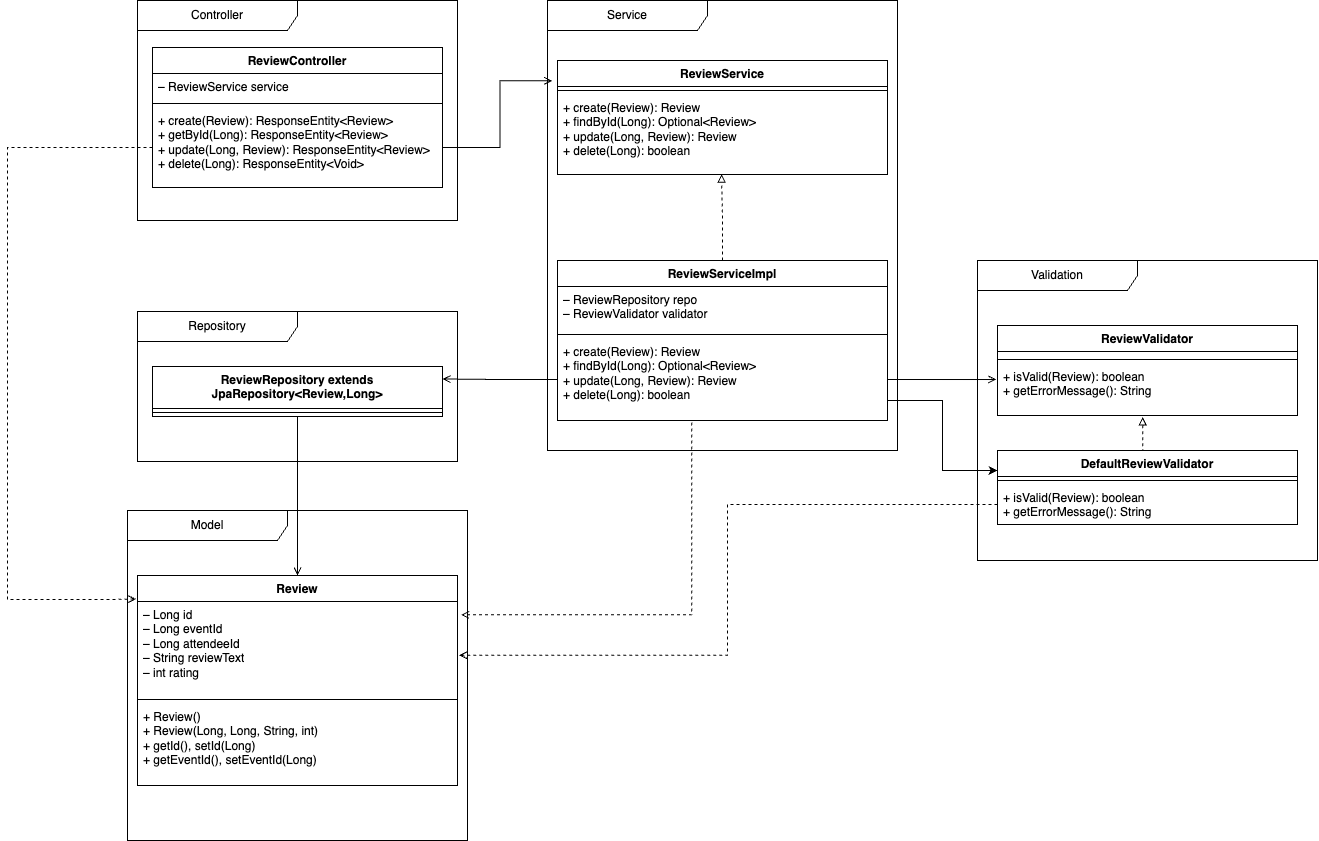

The diagram above was exported from draw.io. Its source (the exported page's mxGraphModel, read from the mxfile embedded in the PNG):
<mxGraphModel dx="2260" dy="1073" grid="1" gridSize="10" guides="1" tooltips="1" connect="1" arrows="1" fold="1" page="1" pageScale="1" pageWidth="850" pageHeight="1100" math="0" shadow="0">
  <root>
    <mxCell id="0" />
    <mxCell id="1" parent="0" />
    <mxCell id="jWMg89MKRS-fIfj168mt-1" value="Controller" style="shape=umlFrame;whiteSpace=wrap;html=1;pointerEvents=0;recursiveResize=0;container=1;collapsible=0;width=160;" vertex="1" parent="1">
      <mxGeometry x="60" y="100" width="320" height="220" as="geometry" />
    </mxCell>
    <mxCell id="jWMg89MKRS-fIfj168mt-2" value="ReviewController" style="swimlane;fontStyle=1;align=center;verticalAlign=top;childLayout=stackLayout;horizontal=1;startSize=26;horizontalStack=0;resizeParent=1;resizeParentMax=0;resizeLast=0;collapsible=1;marginBottom=0;whiteSpace=wrap;html=1;" vertex="1" parent="jWMg89MKRS-fIfj168mt-1">
      <mxGeometry x="15" y="47" width="290" height="140" as="geometry" />
    </mxCell>
    <mxCell id="jWMg89MKRS-fIfj168mt-3" value="– ReviewService service" style="text;strokeColor=none;fillColor=none;align=left;verticalAlign=top;spacingLeft=4;spacingRight=4;overflow=hidden;rotatable=0;points=[[0,0.5],[1,0.5]];portConstraint=eastwest;whiteSpace=wrap;html=1;" vertex="1" parent="jWMg89MKRS-fIfj168mt-2">
      <mxGeometry y="26" width="290" height="26" as="geometry" />
    </mxCell>
    <mxCell id="jWMg89MKRS-fIfj168mt-4" value="" style="line;strokeWidth=1;fillColor=none;align=left;verticalAlign=middle;spacingTop=-1;spacingLeft=3;spacingRight=3;rotatable=0;labelPosition=right;points=[];portConstraint=eastwest;strokeColor=inherit;" vertex="1" parent="jWMg89MKRS-fIfj168mt-2">
      <mxGeometry y="52" width="290" height="8" as="geometry" />
    </mxCell>
    <mxCell id="jWMg89MKRS-fIfj168mt-5" value="+ create(Review): ResponseEntity&amp;lt;Review&amp;gt;&lt;div&gt;+ getById(Long): ResponseEntity&amp;lt;Review&amp;gt;&lt;/div&gt;&lt;div&gt;+ update(Long, Review): ResponseEntity&amp;lt;Review&amp;gt;&lt;/div&gt;&lt;div&gt;+ delete(Long): ResponseEntity&amp;lt;Void&amp;gt;&lt;/div&gt;&lt;div&gt;&lt;br&gt;&lt;/div&gt;" style="text;strokeColor=none;fillColor=none;align=left;verticalAlign=top;spacingLeft=4;spacingRight=4;overflow=hidden;rotatable=0;points=[[0,0.5],[1,0.5]];portConstraint=eastwest;whiteSpace=wrap;html=1;" vertex="1" parent="jWMg89MKRS-fIfj168mt-2">
      <mxGeometry y="60" width="290" height="80" as="geometry" />
    </mxCell>
    <mxCell id="jWMg89MKRS-fIfj168mt-6" value="Service" style="shape=umlFrame;whiteSpace=wrap;html=1;pointerEvents=0;recursiveResize=0;container=1;collapsible=0;width=160;" vertex="1" parent="1">
      <mxGeometry x="470" y="100" width="350" height="450" as="geometry" />
    </mxCell>
    <mxCell id="jWMg89MKRS-fIfj168mt-7" value="ReviewService" style="swimlane;fontStyle=1;align=center;verticalAlign=top;childLayout=stackLayout;horizontal=1;startSize=26;horizontalStack=0;resizeParent=1;resizeParentMax=0;resizeLast=0;collapsible=1;marginBottom=0;whiteSpace=wrap;html=1;" vertex="1" parent="jWMg89MKRS-fIfj168mt-6">
      <mxGeometry x="10" y="60" width="330" height="114" as="geometry" />
    </mxCell>
    <mxCell id="jWMg89MKRS-fIfj168mt-9" value="" style="line;strokeWidth=1;fillColor=none;align=left;verticalAlign=middle;spacingTop=-1;spacingLeft=3;spacingRight=3;rotatable=0;labelPosition=right;points=[];portConstraint=eastwest;strokeColor=inherit;" vertex="1" parent="jWMg89MKRS-fIfj168mt-7">
      <mxGeometry y="26" width="330" height="8" as="geometry" />
    </mxCell>
    <mxCell id="jWMg89MKRS-fIfj168mt-10" value="&lt;div&gt;+ create(Review): Review&lt;/div&gt;&lt;div&gt;+ findById(Long): Optional&amp;lt;Review&amp;gt;&lt;/div&gt;&lt;div&gt;+ update(Long, Review): Review&lt;/div&gt;&lt;div&gt;+ delete(Long): boolean&lt;/div&gt;" style="text;strokeColor=none;fillColor=none;align=left;verticalAlign=top;spacingLeft=4;spacingRight=4;overflow=hidden;rotatable=0;points=[[0,0.5],[1,0.5]];portConstraint=eastwest;whiteSpace=wrap;html=1;" vertex="1" parent="jWMg89MKRS-fIfj168mt-7">
      <mxGeometry y="34" width="330" height="80" as="geometry" />
    </mxCell>
    <mxCell id="jWMg89MKRS-fIfj168mt-22" value="ReviewServiceImpl" style="swimlane;fontStyle=1;align=center;verticalAlign=top;childLayout=stackLayout;horizontal=1;startSize=26;horizontalStack=0;resizeParent=1;resizeParentMax=0;resizeLast=0;collapsible=1;marginBottom=0;whiteSpace=wrap;html=1;" vertex="1" parent="jWMg89MKRS-fIfj168mt-6">
      <mxGeometry x="10" y="260" width="330" height="160" as="geometry" />
    </mxCell>
    <mxCell id="jWMg89MKRS-fIfj168mt-23" value="– ReviewRepository repo&lt;div&gt;– ReviewValidator validator&lt;/div&gt;" style="text;strokeColor=none;fillColor=none;align=left;verticalAlign=top;spacingLeft=4;spacingRight=4;overflow=hidden;rotatable=0;points=[[0,0.5],[1,0.5]];portConstraint=eastwest;whiteSpace=wrap;html=1;" vertex="1" parent="jWMg89MKRS-fIfj168mt-22">
      <mxGeometry y="26" width="330" height="44" as="geometry" />
    </mxCell>
    <mxCell id="jWMg89MKRS-fIfj168mt-24" value="" style="line;strokeWidth=1;fillColor=none;align=left;verticalAlign=middle;spacingTop=-1;spacingLeft=3;spacingRight=3;rotatable=0;labelPosition=right;points=[];portConstraint=eastwest;strokeColor=inherit;" vertex="1" parent="jWMg89MKRS-fIfj168mt-22">
      <mxGeometry y="70" width="330" height="8" as="geometry" />
    </mxCell>
    <mxCell id="jWMg89MKRS-fIfj168mt-25" value="+ create(Review): Review&lt;div&gt;+ findById(Long): Optional&amp;lt;Review&amp;gt;&lt;/div&gt;&lt;div&gt;+ update(Long, Review): Review&lt;/div&gt;&lt;div&gt;+ delete(Long): boolean&lt;/div&gt;" style="text;strokeColor=none;fillColor=none;align=left;verticalAlign=top;spacingLeft=4;spacingRight=4;overflow=hidden;rotatable=0;points=[[0,0.5],[1,0.5]];portConstraint=eastwest;whiteSpace=wrap;html=1;" vertex="1" parent="jWMg89MKRS-fIfj168mt-22">
      <mxGeometry y="78" width="330" height="82" as="geometry" />
    </mxCell>
    <mxCell id="jWMg89MKRS-fIfj168mt-59" style="edgeStyle=orthogonalEdgeStyle;rounded=0;orthogonalLoop=1;jettySize=auto;html=1;exitX=0.5;exitY=0;exitDx=0;exitDy=0;entryX=0.497;entryY=0.996;entryDx=0;entryDy=0;entryPerimeter=0;dashed=1;endArrow=block;endFill=0;" edge="1" parent="jWMg89MKRS-fIfj168mt-6" source="jWMg89MKRS-fIfj168mt-22" target="jWMg89MKRS-fIfj168mt-10">
      <mxGeometry relative="1" as="geometry" />
    </mxCell>
    <mxCell id="jWMg89MKRS-fIfj168mt-35" value="Repository" style="shape=umlFrame;whiteSpace=wrap;html=1;pointerEvents=0;recursiveResize=0;container=1;collapsible=0;width=160;" vertex="1" parent="1">
      <mxGeometry x="60" y="411" width="320" height="150" as="geometry" />
    </mxCell>
    <mxCell id="jWMg89MKRS-fIfj168mt-36" value="ReviewRepository extends JpaRepository&amp;lt;Review,Long&amp;gt;" style="swimlane;fontStyle=1;align=center;verticalAlign=top;childLayout=stackLayout;horizontal=1;startSize=42;horizontalStack=0;resizeParent=1;resizeParentMax=0;resizeLast=0;collapsible=1;marginBottom=0;whiteSpace=wrap;html=1;" vertex="1" parent="jWMg89MKRS-fIfj168mt-35">
      <mxGeometry x="15" y="55" width="290" height="50" as="geometry" />
    </mxCell>
    <mxCell id="jWMg89MKRS-fIfj168mt-38" value="" style="line;strokeWidth=1;fillColor=none;align=left;verticalAlign=middle;spacingTop=-1;spacingLeft=3;spacingRight=3;rotatable=0;labelPosition=right;points=[];portConstraint=eastwest;strokeColor=inherit;" vertex="1" parent="jWMg89MKRS-fIfj168mt-36">
      <mxGeometry y="42" width="290" height="8" as="geometry" />
    </mxCell>
    <mxCell id="jWMg89MKRS-fIfj168mt-40" value="Model" style="shape=umlFrame;whiteSpace=wrap;html=1;pointerEvents=0;recursiveResize=0;container=1;collapsible=0;width=160;" vertex="1" parent="1">
      <mxGeometry x="50" y="610" width="340" height="330" as="geometry" />
    </mxCell>
    <mxCell id="jWMg89MKRS-fIfj168mt-44" value="Review" style="swimlane;fontStyle=1;align=center;verticalAlign=top;childLayout=stackLayout;horizontal=1;startSize=26;horizontalStack=0;resizeParent=1;resizeParentMax=0;resizeLast=0;collapsible=1;marginBottom=0;whiteSpace=wrap;html=1;" vertex="1" parent="jWMg89MKRS-fIfj168mt-40">
      <mxGeometry x="10" y="65" width="320" height="210" as="geometry" />
    </mxCell>
    <mxCell id="jWMg89MKRS-fIfj168mt-45" value="– Long id&lt;div&gt;– Long eventId&lt;/div&gt;&lt;div&gt;– Long attendeeId&amp;nbsp;&lt;/div&gt;&lt;div&gt;– String reviewText&lt;/div&gt;&lt;div&gt;– int rating&lt;/div&gt;&lt;div&gt;&lt;br&gt;&lt;/div&gt;&lt;div&gt;&lt;br&gt;&lt;/div&gt;" style="text;strokeColor=none;fillColor=none;align=left;verticalAlign=top;spacingLeft=4;spacingRight=4;overflow=hidden;rotatable=0;points=[[0,0.5],[1,0.5]];portConstraint=eastwest;whiteSpace=wrap;html=1;" vertex="1" parent="jWMg89MKRS-fIfj168mt-44">
      <mxGeometry y="26" width="320" height="94" as="geometry" />
    </mxCell>
    <mxCell id="jWMg89MKRS-fIfj168mt-46" value="" style="line;strokeWidth=1;fillColor=none;align=left;verticalAlign=middle;spacingTop=-1;spacingLeft=3;spacingRight=3;rotatable=0;labelPosition=right;points=[];portConstraint=eastwest;strokeColor=inherit;" vertex="1" parent="jWMg89MKRS-fIfj168mt-44">
      <mxGeometry y="120" width="320" height="8" as="geometry" />
    </mxCell>
    <mxCell id="jWMg89MKRS-fIfj168mt-47" value="&lt;div&gt;+ Review()&amp;nbsp; &amp;nbsp;&lt;/div&gt;&lt;div&gt;+ Review(Long, Long, String, int)&lt;/div&gt;&lt;div&gt;+ getId(), setId(Long)&lt;/div&gt;&lt;div&gt;+ getEventId(), setEventId(Long)&lt;/div&gt;" style="text;strokeColor=none;fillColor=none;align=left;verticalAlign=top;spacingLeft=4;spacingRight=4;overflow=hidden;rotatable=0;points=[[0,0.5],[1,0.5]];portConstraint=eastwest;whiteSpace=wrap;html=1;" vertex="1" parent="jWMg89MKRS-fIfj168mt-44">
      <mxGeometry y="128" width="320" height="82" as="geometry" />
    </mxCell>
    <mxCell id="jWMg89MKRS-fIfj168mt-48" value="Validation" style="shape=umlFrame;whiteSpace=wrap;html=1;pointerEvents=0;recursiveResize=0;container=1;collapsible=0;width=160;" vertex="1" parent="1">
      <mxGeometry x="900" y="360" width="340" height="300" as="geometry" />
    </mxCell>
    <mxCell id="jWMg89MKRS-fIfj168mt-49" value="ReviewValidator" style="swimlane;fontStyle=1;align=center;verticalAlign=top;childLayout=stackLayout;horizontal=1;startSize=26;horizontalStack=0;resizeParent=1;resizeParentMax=0;resizeLast=0;collapsible=1;marginBottom=0;whiteSpace=wrap;html=1;" vertex="1" parent="jWMg89MKRS-fIfj168mt-48">
      <mxGeometry x="20" y="65" width="300" height="90" as="geometry" />
    </mxCell>
    <mxCell id="jWMg89MKRS-fIfj168mt-50" value="&lt;div&gt;&lt;br&gt;&lt;/div&gt;&lt;div&gt;&lt;br&gt;&lt;/div&gt;&lt;div&gt;&lt;br&gt;&lt;/div&gt;&lt;div&gt;&lt;br&gt;&lt;/div&gt;" style="text;strokeColor=none;fillColor=none;align=left;verticalAlign=top;spacingLeft=4;spacingRight=4;overflow=hidden;rotatable=0;points=[[0,0.5],[1,0.5]];portConstraint=eastwest;whiteSpace=wrap;html=1;" vertex="1" parent="jWMg89MKRS-fIfj168mt-49">
      <mxGeometry y="26" width="300" height="4" as="geometry" />
    </mxCell>
    <mxCell id="jWMg89MKRS-fIfj168mt-51" value="" style="line;strokeWidth=1;fillColor=none;align=left;verticalAlign=middle;spacingTop=-1;spacingLeft=3;spacingRight=3;rotatable=0;labelPosition=right;points=[];portConstraint=eastwest;strokeColor=inherit;" vertex="1" parent="jWMg89MKRS-fIfj168mt-49">
      <mxGeometry y="30" width="300" height="8" as="geometry" />
    </mxCell>
    <mxCell id="jWMg89MKRS-fIfj168mt-52" value="+ isValid(Review): boolean&lt;div&gt;+ getErrorMessage(): String&lt;/div&gt;" style="text;strokeColor=none;fillColor=none;align=left;verticalAlign=top;spacingLeft=4;spacingRight=4;overflow=hidden;rotatable=0;points=[[0,0.5],[1,0.5]];portConstraint=eastwest;whiteSpace=wrap;html=1;" vertex="1" parent="jWMg89MKRS-fIfj168mt-49">
      <mxGeometry y="38" width="300" height="52" as="geometry" />
    </mxCell>
    <mxCell id="jWMg89MKRS-fIfj168mt-62" style="edgeStyle=orthogonalEdgeStyle;rounded=0;orthogonalLoop=1;jettySize=auto;html=1;exitX=0.5;exitY=0;exitDx=0;exitDy=0;entryX=0.484;entryY=1.027;entryDx=0;entryDy=0;entryPerimeter=0;dashed=1;endArrow=block;endFill=0;" edge="1" parent="jWMg89MKRS-fIfj168mt-48" target="jWMg89MKRS-fIfj168mt-52">
      <mxGeometry relative="1" as="geometry">
        <mxPoint x="170" y="193" as="sourcePoint" />
      </mxGeometry>
    </mxCell>
    <mxCell id="jWMg89MKRS-fIfj168mt-73" value="DefaultReviewValidator" style="swimlane;fontStyle=1;align=center;verticalAlign=top;childLayout=stackLayout;horizontal=1;startSize=26;horizontalStack=0;resizeParent=1;resizeParentMax=0;resizeLast=0;collapsible=1;marginBottom=0;whiteSpace=wrap;html=1;" vertex="1" parent="jWMg89MKRS-fIfj168mt-48">
      <mxGeometry x="20" y="190" width="300" height="74" as="geometry" />
    </mxCell>
    <mxCell id="jWMg89MKRS-fIfj168mt-75" value="" style="line;strokeWidth=1;fillColor=none;align=left;verticalAlign=middle;spacingTop=-1;spacingLeft=3;spacingRight=3;rotatable=0;labelPosition=right;points=[];portConstraint=eastwest;strokeColor=inherit;" vertex="1" parent="jWMg89MKRS-fIfj168mt-73">
      <mxGeometry y="26" width="300" height="8" as="geometry" />
    </mxCell>
    <mxCell id="jWMg89MKRS-fIfj168mt-76" value="&lt;div&gt;+ isValid(Review): boolean&lt;/div&gt;&lt;div&gt;+ getErrorMessage(): String&lt;/div&gt;" style="text;strokeColor=none;fillColor=none;align=left;verticalAlign=top;spacingLeft=4;spacingRight=4;overflow=hidden;rotatable=0;points=[[0,0.5],[1,0.5]];portConstraint=eastwest;whiteSpace=wrap;html=1;" vertex="1" parent="jWMg89MKRS-fIfj168mt-73">
      <mxGeometry y="34" width="300" height="40" as="geometry" />
    </mxCell>
    <mxCell id="jWMg89MKRS-fIfj168mt-57" style="edgeStyle=orthogonalEdgeStyle;rounded=0;orthogonalLoop=1;jettySize=auto;html=1;exitX=1;exitY=0.5;exitDx=0;exitDy=0;entryX=-0.016;entryY=0.178;entryDx=0;entryDy=0;entryPerimeter=0;endArrow=open;endFill=0;" edge="1" parent="1" source="jWMg89MKRS-fIfj168mt-5" target="jWMg89MKRS-fIfj168mt-7">
      <mxGeometry relative="1" as="geometry" />
    </mxCell>
    <mxCell id="jWMg89MKRS-fIfj168mt-60" style="edgeStyle=orthogonalEdgeStyle;rounded=0;orthogonalLoop=1;jettySize=auto;html=1;exitX=0;exitY=0.5;exitDx=0;exitDy=0;entryX=1;entryY=0.25;entryDx=0;entryDy=0;endArrow=open;endFill=0;" edge="1" parent="1" source="jWMg89MKRS-fIfj168mt-25" target="jWMg89MKRS-fIfj168mt-36">
      <mxGeometry relative="1" as="geometry" />
    </mxCell>
    <mxCell id="jWMg89MKRS-fIfj168mt-61" style="edgeStyle=orthogonalEdgeStyle;rounded=0;orthogonalLoop=1;jettySize=auto;html=1;exitX=1;exitY=0.5;exitDx=0;exitDy=0;" edge="1" parent="1" source="jWMg89MKRS-fIfj168mt-25">
      <mxGeometry relative="1" as="geometry">
        <mxPoint x="920" y="570" as="targetPoint" />
        <Array as="points">
          <mxPoint x="810" y="500" />
          <mxPoint x="865" y="500" />
          <mxPoint x="865" y="570" />
        </Array>
      </mxGeometry>
    </mxCell>
    <mxCell id="jWMg89MKRS-fIfj168mt-63" style="edgeStyle=orthogonalEdgeStyle;rounded=0;orthogonalLoop=1;jettySize=auto;html=1;exitX=0;exitY=0.5;exitDx=0;exitDy=0;entryX=-0.004;entryY=0.112;entryDx=0;entryDy=0;entryPerimeter=0;dashed=1;endArrow=open;endFill=0;" edge="1" parent="1" source="jWMg89MKRS-fIfj168mt-5" target="jWMg89MKRS-fIfj168mt-44">
      <mxGeometry relative="1" as="geometry">
        <mxPoint x="-60" y="690" as="targetPoint" />
        <Array as="points">
          <mxPoint x="-70" y="247" />
          <mxPoint x="-70" y="699" />
          <mxPoint x="30" y="699" />
        </Array>
      </mxGeometry>
    </mxCell>
    <mxCell id="jWMg89MKRS-fIfj168mt-64" style="edgeStyle=orthogonalEdgeStyle;rounded=0;orthogonalLoop=1;jettySize=auto;html=1;exitX=1;exitY=0.5;exitDx=0;exitDy=0;entryX=-0.004;entryY=0.308;entryDx=0;entryDy=0;entryPerimeter=0;endArrow=open;endFill=0;" edge="1" parent="1" source="jWMg89MKRS-fIfj168mt-25" target="jWMg89MKRS-fIfj168mt-52">
      <mxGeometry relative="1" as="geometry" />
    </mxCell>
    <mxCell id="jWMg89MKRS-fIfj168mt-66" style="edgeStyle=orthogonalEdgeStyle;rounded=0;orthogonalLoop=1;jettySize=auto;html=1;exitX=0.407;exitY=1.025;exitDx=0;exitDy=0;entryX=1.011;entryY=0.142;entryDx=0;entryDy=0;entryPerimeter=0;exitPerimeter=0;dashed=1;endArrow=open;endFill=0;" edge="1" parent="1" source="jWMg89MKRS-fIfj168mt-25" target="jWMg89MKRS-fIfj168mt-45">
      <mxGeometry relative="1" as="geometry">
        <Array as="points">
          <mxPoint x="614" y="714" />
        </Array>
      </mxGeometry>
    </mxCell>
    <mxCell id="jWMg89MKRS-fIfj168mt-67" style="edgeStyle=orthogonalEdgeStyle;rounded=0;orthogonalLoop=1;jettySize=auto;html=1;exitX=0.5;exitY=1;exitDx=0;exitDy=0;endArrow=open;endFill=0;" edge="1" parent="1" source="jWMg89MKRS-fIfj168mt-36" target="jWMg89MKRS-fIfj168mt-44">
      <mxGeometry relative="1" as="geometry" />
    </mxCell>
    <mxCell id="jWMg89MKRS-fIfj168mt-77" style="edgeStyle=orthogonalEdgeStyle;rounded=0;orthogonalLoop=1;jettySize=auto;html=1;exitX=0;exitY=0.5;exitDx=0;exitDy=0;entryX=1.005;entryY=0.571;entryDx=0;entryDy=0;entryPerimeter=0;dashed=1;endArrow=open;endFill=0;" edge="1" parent="1" source="jWMg89MKRS-fIfj168mt-76" target="jWMg89MKRS-fIfj168mt-45">
      <mxGeometry relative="1" as="geometry" />
    </mxCell>
  </root>
</mxGraphModel>